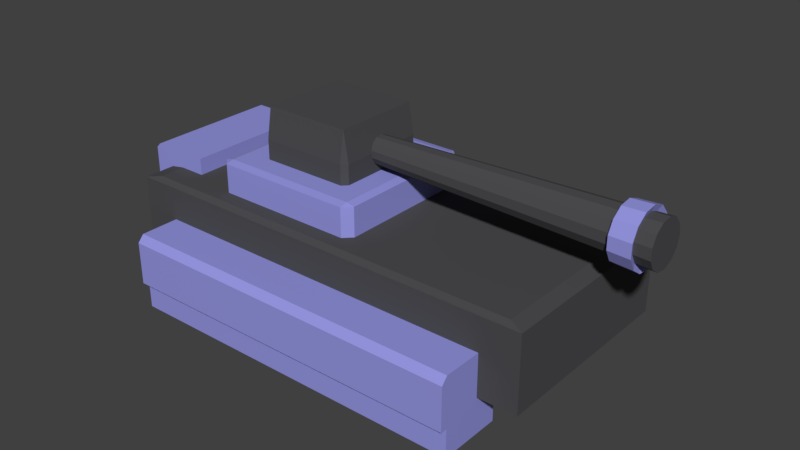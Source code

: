 # Source: tank.blend  (saved by Blender 2.80.75; exported with 4.5.12 LTS)
import bpy
from mathutils import Matrix  # noqa: F401  (used for matrix-valued properties, if any)

bpy.ops.wm.read_factory_settings(use_empty=True)
scene = bpy.context.scene
scene.name = 'Scene'

# ---- collections
col_collection_1 = bpy.data.collections.new('Collection 1'); scene.collection.children.link(col_collection_1)

# ---- materials (node trees are filled in below, after node groups)
mat_material_001 = bpy.data.materials.new('Material.001')
mat_material_001.use_transparent_shadow = False
mat_material_002 = bpy.data.materials.new('Material.002')
mat_material_002.alpha_threshold = 0.0
mat_material_002.use_transparent_shadow = False
mat_material_002.diffuse_color = (0.07534, 0.07509, 0.08001, 1.0)
mat_material_002.roughness = 0.5
mat_material_002.line_color = (0.0, 0.0, 0.0, 1.0)

# ---- material node trees
mat_material_001.use_nodes = True; mat_material_001.node_tree.nodes.clear()
_N = mat_material_001.node_tree.nodes; _L = mat_material_001.node_tree.links
n0 = _N.new('ShaderNodeOutputMaterial'); n0.name = 'Material Output'; n0.location = (300, 300)
n1 = _N.new('ShaderNodeBsdfPrincipled'); n1.name = 'Principled BSDF'; n1.location = (10, 300)
n1.distribution = 'GGX'
n1.subsurface_method = 'BURLEY'
n1.inputs[0].default_value = (0.3157, 0.3191, 0.8, 1.0)
n1.inputs[3].default_value = 1.45
n1.inputs[27].default_value = (0.0, 0.0, 0.0, 1.0)
n1.inputs[28].default_value = 1.0
_L.new(n1.outputs[0], n0.inputs[0])
n0.is_active_output = True

# ---- world
world_world = bpy.data.worlds.new('World'); scene.world = world_world
world_world.color = (0.05088, 0.05088, 0.05088)
world_world.use_sun_shadow = False
world_world.sun_shadow_jitter_overblur = 0.0
world_world.cycles.sampling_method = 'MANUAL'

# ---- meshes
me_cube_007 = bpy.data.meshes.new('Cube.007')
me_cube_007.from_pydata([(-1.0, -1.0, -1.0), (-1.0, 1.0, -1.0), (1.0, -1.0, -1.0), (1.0, -1.0, 1.0), (1.0, 1.0, -1.0), (1.0, 1.0, 1.0), (-0.8537, -1.0, 1.0), (-1.0, -1.0, 0.8537), (-1.0, 1.0, 0.8537), (-0.8537, 1.0, 1.0)], [], [(5, 9, 6, 3), (4, 5, 3, 2), (0, 7, 8, 1), (1, 4, 2, 0), (1, 8, 9, 5, 4), (6, 9, 8, 7), (2, 3, 6, 7, 0)])
me_cube_007.materials.append(mat_material_001)
me_cube_007.use_remesh_preserve_volume = False
me_cube_007.use_remesh_preserve_attributes = False
me_cube_007.use_mirror_vertex_groups = False
me_cube_007.update()
me_cube_006 = bpy.data.meshes.new('Cube.006')
me_cube_006.from_pydata([(1.0, 0.8084, -1.0), (1.0, -1.0, -1.0), (-1.0, -1.0, -1.0), (-1.0, 0.8084, -1.0), (1.0, -1.0, 1.0), (-1.0, -1.0, 1.0), (1.0, 1.0, 0.8222), (1.0, 0.8222, 1.0), (-1.0, 0.8222, 1.0), (-1.0, 1.0, 0.8222), (1.0, 1.0, -0.2742), (-1.0, 1.0, -0.2742), (1.0, 0.8084, -0.2725), (-1.0, 0.8084, -0.2725)], [], [(0, 1, 2, 3), (2, 5, 8, 9, 11, 13, 3), (7, 8, 5, 4), (1, 4, 5, 2), (0, 12, 10, 6, 7, 4, 1), (6, 9, 8, 7), (12, 0, 3, 13), (6, 10, 11, 9), (10, 12, 13, 11)])
me_cube_006.materials.append(mat_material_001)
me_cube_006.use_remesh_preserve_volume = False
me_cube_006.use_remesh_preserve_attributes = False
me_cube_006.use_mirror_vertex_groups = False
me_cube_006.update()
me_cube_005 = bpy.data.meshes.new('Cube.005')
me_cube_005.from_pydata([(1.0, 0.8084, -1.0), (1.0, -1.0, -1.0), (-1.0, -1.0, -1.0), (-1.0, 0.8084, -1.0), (1.0, -1.0, 1.0), (-1.0, -1.0, 1.0), (1.0, 1.0, 0.8222), (1.0, 0.8222, 1.0), (-1.0, 0.8222, 1.0), (-1.0, 1.0, 0.8222), (1.0, 1.0, -0.2742), (-1.0, 1.0, -0.2742), (1.0, 0.8084, -0.2725), (-1.0, 0.8084, -0.2725)], [], [(0, 1, 2, 3), (2, 5, 8, 9, 11, 13, 3), (7, 8, 5, 4), (1, 4, 5, 2), (0, 12, 10, 6, 7, 4, 1), (6, 9, 8, 7), (12, 0, 3, 13), (6, 10, 11, 9), (10, 12, 13, 11)])
me_cube_005.materials.append(mat_material_001)
me_cube_005.use_remesh_preserve_volume = False
me_cube_005.use_remesh_preserve_attributes = False
me_cube_005.use_mirror_vertex_groups = False
me_cube_005.update()
me_cylinder = bpy.data.meshes.new('Cylinder')
me_cylinder.from_pydata([(-8.922e-08, 0.13, -1.129), (-1.203e-07, 0.2251, 1.979), (0.06041, 0.1151, -1.129), (0.1046, 0.1993, 1.979), (0.107, 0.07385, -1.129), (0.1852, 0.1278, 1.979), (0.1291, 0.01567, -1.129), (0.2234, 0.02713, 1.979), (0.1216, -0.0461, -1.129), (0.2104, -0.07981, 1.979), (0.08621, -0.09731, -1.129), (0.1492, -0.1685, 1.979), (0.03111, -0.1262, -1.129), (0.05386, -0.2185, 1.979), (-0.03111, -0.1262, -1.129), (-0.05386, -0.2185, 1.979), (-0.08621, -0.09731, -1.129), (-0.1492, -0.1685, 1.979), (-0.1216, -0.0461, -1.129), (-0.2104, -0.07981, 1.979), (-0.1291, 0.01567, -1.129), (-0.2234, 0.02713, 1.979), (-0.107, 0.07385, -1.129), (-0.1852, 0.1278, 1.979), (-0.06041, 0.1151, -1.129), (-0.1046, 0.1993, 1.979), (-1.105e-07, 0.2173, 1.822), (0.101, 0.1924, 1.822), (0.1788, 0.1234, 1.822), (0.2157, 0.02619, 1.822), (0.2032, -0.07705, 1.822), (0.1441, -0.1626, 1.822), (0.052, -0.211, 1.822), (-0.052, -0.211, 1.822), (-0.1441, -0.1626, 1.822), (-0.2032, -0.07705, 1.822), (-0.2157, 0.02619, 1.822), (-0.1788, 0.1234, 1.822), (-0.101, 0.1924, 1.822), (0.09716, 0.1851, 1.655), (0.1721, 0.1188, 1.655), (0.2075, 0.0252, 1.655), (0.1955, -0.07414, 1.655), (0.1386, -0.1565, 1.655), (0.05003, -0.203, 1.655), (-0.05003, -0.203, 1.655), (-0.1386, -0.1565, 1.655), (-0.1955, -0.07414, 1.655), (-0.2075, 0.0252, 1.655), (-0.1721, 0.1188, 1.655), (-0.09716, 0.1851, 1.655), (-1.001e-07, 0.2091, 1.655), (-1.01e-07, 0.2671, 1.632), (-1.143e-07, 0.2776, 1.845), (-0.129, 0.2458, 1.845), (-0.2284, 0.1577, 1.845), (-0.2755, 0.03346, 1.845), (-0.2595, -0.09843, 1.845), (-0.1841, -0.2078, 1.845), (-0.06643, -0.2695, 1.845), (0.06643, -0.2695, 1.845), (0.1841, -0.2078, 1.845), (0.2595, -0.09843, 1.845), (0.2755, 0.03346, 1.845), (0.2284, 0.1577, 1.845), (0.129, 0.2458, 1.845), (0.1241, 0.2365, 1.632), (0.2198, 0.1517, 1.632), (0.2651, 0.03219, 1.632), (0.2497, -0.0947, 1.632), (0.1771, -0.1999, 1.632), (0.06391, -0.2593, 1.632), (-0.06391, -0.2593, 1.632), (-0.1771, -0.1999, 1.632), (-0.2497, -0.0947, 1.632), (-0.2651, 0.03219, 1.632), (-0.2198, 0.1517, 1.632), (-0.1241, 0.2365, 1.632)], [], [(26, 1, 3, 27), (27, 3, 5, 28), (28, 5, 7, 29), (29, 7, 9, 30), (30, 9, 11, 31), (31, 11, 13, 32), (32, 13, 15, 33), (33, 15, 17, 34), (34, 17, 19, 35), (35, 19, 21, 36), (36, 21, 23, 37), (3, 1, 25, 23, 21, 19, 17, 15, 13, 11, 9, 7, 5), (37, 23, 25, 38), (38, 25, 1, 26), (0, 2, 4, 6, 8, 10, 12, 14, 16, 18, 20, 22, 24), (29, 30, 62, 63), (44, 43, 70, 71), (37, 38, 54, 55), (51, 50, 77, 52), (30, 31, 61, 62), (43, 42, 69, 70), (38, 26, 53, 54), (50, 49, 76, 77), (31, 32, 60, 61), (42, 41, 68, 69), (49, 48, 75, 76), (32, 33, 59, 60), (41, 40, 67, 68), (0, 51, 39, 2), (2, 39, 40, 4), (4, 40, 41, 6), (6, 41, 42, 8), (8, 42, 43, 10), (10, 43, 44, 12), (12, 44, 45, 14), (14, 45, 46, 16), (16, 46, 47, 18), (18, 47, 48, 20), (20, 48, 49, 22), (22, 49, 50, 24), (24, 50, 51, 0), (77, 54, 53, 52), (76, 55, 54, 77), (75, 56, 55, 76), (74, 57, 56, 75), (73, 58, 57, 74), (72, 59, 58, 73), (71, 60, 59, 72), (70, 61, 60, 71), (69, 62, 61, 70), (68, 63, 62, 69), (67, 64, 63, 68), (66, 65, 64, 67), (52, 53, 65, 66), (36, 37, 55, 56), (45, 44, 71, 72), (28, 29, 63, 64), (35, 36, 56, 57), (46, 45, 72, 73), (27, 28, 64, 65), (39, 51, 52, 66), (34, 35, 57, 58), (47, 46, 73, 74), (26, 27, 65, 53), (40, 39, 66, 67), (33, 34, 58, 59), (48, 47, 74, 75)])
me_cylinder.polygons.foreach_set('material_index', [0, 0, 0, 0, 0, 0, 0, 0, 0, 0, 0, 0, 0, 0, 0, 1, 1, 1, 1, 1, 1, 1, 1, 1, 1, 1, 1, 1, 0, 0, 0, 0, 0, 0, 0, 0, 0, 0, 0, 0, 0, 1, 1, 1, 1, 1, 1, 1, 1, 1, 1, 1, 1, 1, 1, 1, 1, 1, 1, 1, 1, 1, 1, 1, 1, 1, 1])
me_cylinder.materials.append(mat_material_002)
me_cylinder.materials.append(mat_material_001)
me_cylinder.use_remesh_preserve_volume = False
me_cylinder.use_remesh_preserve_attributes = False
me_cylinder.use_mirror_vertex_groups = False
me_cylinder.update()
me_cube_003 = bpy.data.meshes.new('Cube.003')
me_cube_003.from_pydata([(-0.896, -0.896, -1.0), (-0.896, -1.0, -0.896), (-1.0, -0.896, -0.896), (-0.896, -1.0, 0.896), (-0.896, -0.896, 3.551), (-1.0, -0.896, 0.896), (-0.896, 0.896, -1.0), (-1.0, 0.896, -0.896), (-0.896, 1.0, -0.896), (-0.896, 0.896, 3.551), (-0.896, 1.0, 0.896), (-1.0, 0.896, 0.896), (0.896, -0.896, -1.0), (1.0, -0.896, -0.896), (0.896, -1.0, -0.896), (0.896, -0.896, 3.551), (0.896, -1.0, 0.896), (1.0, -0.896, 0.896), (0.896, 0.896, -1.0), (0.896, 1.0, -0.896), (1.0, 0.896, -0.896), (0.896, 0.896, 3.551), (1.0, 0.896, 0.896), (0.896, 1.0, 0.896)], [], [(14, 16, 3, 1), (20, 22, 17, 13), (21, 9, 4, 15), (2, 5, 11, 7), (8, 10, 23, 19), (0, 1, 2), (3, 4, 5), (6, 7, 8), (9, 10, 11), (12, 13, 14), (15, 16, 17), (18, 19, 20), (21, 22, 23), (6, 0, 2, 7), (1, 3, 5, 2), (4, 9, 11, 5), (10, 8, 7, 11), (18, 6, 8, 19), (9, 21, 23, 10), (22, 20, 19, 23), (12, 18, 20, 13), (21, 15, 17, 22), (16, 14, 13, 17), (0, 12, 14, 1), (15, 4, 3, 16), (6, 18, 12, 0)])
me_cube_003.materials.append(mat_material_002)
me_cube_003.use_remesh_preserve_volume = False
me_cube_003.use_remesh_preserve_attributes = False
me_cube_003.use_mirror_vertex_groups = False
me_cube_003.update()
me_cube_002 = bpy.data.meshes.new('Cube.002')
me_cube_002.from_pydata([(-0.896, -0.896, -1.0), (-0.896, -1.0, -0.896), (-1.0, -0.896, -0.896), (-0.896, -1.0, 0.896), (-0.896, -0.896, 1.0), (-1.0, -0.896, 0.896), (-0.896, 0.896, -1.0), (-1.0, 0.896, -0.896), (-0.896, 1.0, -0.896), (-0.896, 0.896, 1.0), (-0.896, 1.0, 0.896), (-1.0, 0.896, 0.896), (0.896, -0.896, -1.0), (1.0, -0.896, -0.896), (0.896, -1.0, -0.896), (0.896, -0.896, 1.0), (0.896, -1.0, 0.896), (1.0, -0.896, 0.896), (0.896, 0.896, -1.0), (0.896, 1.0, -0.896), (1.0, 0.896, -0.896), (0.896, 0.896, 1.0), (1.0, 0.896, 0.896), (0.896, 1.0, 0.896)], [], [(14, 16, 3, 1), (20, 22, 17, 13), (21, 9, 4, 15), (2, 5, 11, 7), (8, 10, 23, 19), (0, 1, 2), (3, 4, 5), (6, 7, 8), (9, 10, 11), (12, 13, 14), (15, 16, 17), (18, 19, 20), (21, 22, 23), (6, 0, 2, 7), (1, 3, 5, 2), (4, 9, 11, 5), (10, 8, 7, 11), (18, 6, 8, 19), (9, 21, 23, 10), (22, 20, 19, 23), (12, 18, 20, 13), (21, 15, 17, 22), (16, 14, 13, 17), (0, 12, 14, 1), (15, 4, 3, 16), (6, 18, 12, 0)])
me_cube_002.materials.append(mat_material_001)
me_cube_002.use_remesh_preserve_volume = False
me_cube_002.use_remesh_preserve_attributes = False
me_cube_002.use_mirror_vertex_groups = False
me_cube_002.update()
me_cube = bpy.data.meshes.new('Cube')
me_cube.from_pydata([(1.0, 1.0, -1.0), (1.0, -1.0, -1.0), (-1.0, -1.0, -1.0), (-1.0, 1.0, -1.0), (0.9301, 0.9301, 1.0), (1.0, 1.0, 0.9301), (0.9301, -0.9301, 1.0), (1.0, -1.0, 0.9301), (-0.9301, -0.9301, 1.0), (-1.0, -1.0, 0.9301), (-0.9301, 0.9301, 1.0), (-1.0, 1.0, 0.9301)], [], [(0, 1, 2, 3), (1, 7, 9, 2), (4, 10, 8, 6), (2, 9, 11, 3), (0, 5, 7, 1), (4, 6, 7, 5), (5, 11, 10, 4), (6, 8, 9, 7), (8, 10, 11, 9), (5, 0, 3, 11)])
me_cube.materials.append(mat_material_002)
me_cube.use_remesh_preserve_volume = False
me_cube.use_remesh_preserve_attributes = False
me_cube.use_mirror_vertex_groups = False
me_cube.update()

# ---- objects
ob_cube_006 = bpy.data.objects.new('Cube.006', me_cube_007)
ob_cube_005 = bpy.data.objects.new('Cube.005', me_cube_006)
ob_cube_004 = bpy.data.objects.new('Cube.004', me_cube_005)
ob_cylinder = bpy.data.objects.new('Cylinder', me_cylinder)
ob_cube_003 = bpy.data.objects.new('Cube.003', me_cube_003)
ob_cube_002 = bpy.data.objects.new('Cube.002', me_cube_002)
ob_cube = bpy.data.objects.new('Cube', me_cube)

# ---- transforms, parenting, visibility, modifiers, constraints
ob_cube_006.location = (-2.046, 0.0, 0.2381)
ob_cube_006.scale = (0.3157, 0.6772, 0.3157)
ob_cube_006.lineart.crease_threshold = 0.0
ob_cube_005.location = (0.0, -1.108, -0.3587)
ob_cube_005.rotation_euler = (0.0, -0.0, 3.142)
ob_cube_005.scale = (1.768, 0.3434, 0.3883)
ob_cube_005.lock_rotations_4d = False
ob_cube_005.empty_display_type = 'ARROWS'
ob_cube_005.lineart.crease_threshold = 0.0
ob_cube_004.location = (0.0, 1.048, -0.3587)
ob_cube_004.scale = (1.768, 0.3434, 0.3883)
ob_cube_004.lock_rotations_4d = False
ob_cube_004.empty_display_type = 'ARROWS'
ob_cube_004.lineart.crease_threshold = 0.0
ob_cylinder.location = (0.7434, 0.0, 0.8866)
ob_cylinder.rotation_euler = (-0.0, 1.571, 0.0)
ob_cylinder.lineart.crease_threshold = 0.0
ob_cube_003.location = (-0.5426, 0.0, 0.7887)
ob_cube_003.scale = (0.4898, 0.4898, 0.1156)
ob_cube_003.lineart.crease_threshold = 0.0
ob_cube_002.location = (-0.5426, 0.0, 0.5118)
ob_cube_002.scale = (0.7782, 0.7782, 0.1837)
ob_cube_002.lineart.crease_threshold = 0.0
ob_cube.location = (0.0, 0.0, 0.0)
ob_cube.scale = (2.15, 1.0, 0.3883)
ob_cube.lock_rotations_4d = False
ob_cube.empty_display_type = 'ARROWS'
ob_cube.lineart.crease_threshold = 0.0

# ---- collection membership
col_collection_1.objects.link(ob_cube_006)
col_collection_1.objects.link(ob_cube_005)
col_collection_1.objects.link(ob_cube_004)
col_collection_1.objects.link(ob_cylinder)
col_collection_1.objects.link(ob_cube_003)
col_collection_1.objects.link(ob_cube_002)
col_collection_1.objects.link(ob_cube)

# ---- scene / render settings (as saved in the file)
scene.frame_start = 1; scene.frame_end = 250; scene.frame_set(1)
scene.render.engine = 'BLENDER_EEVEE_NEXT'
scene.render.resolution_percentage = 50
scene.render.dither_intensity = 0.0
scene.render.film_transparent = True
scene.cycles.use_denoising = False
scene.cycles.samples = 128
scene.cycles.sampling_pattern = 'TABULATED_SOBOL'
scene.cycles.use_adaptive_sampling = False
scene.cycles.use_light_tree = False
scene.cycles.blur_glossy = 0.0
scene.cycles.sample_clamp_indirect = 0.0
scene.view_settings.view_transform = 'Standard'
bpy.context.view_layer.update()

# ---- added for rendering (the .blend has no active camera and no usable light): camera, sun
cam_auto = bpy.data.cameras.new('AutoCamera')
cam_auto.lens = 50.0
cam_auto.sensor_width = 36.0
cam_auto.clip_end = 1000.0
ob_auto_camera = bpy.data.objects.new('AutoCamera', cam_auto)
scene.collection.objects.link(ob_auto_camera)
ob_auto_camera.location = (5.86257, -6.84896, 4.77193)
ob_auto_camera.rotation_euler = (1.09748, -7.21219e-08, 0.694738)
scene.camera = ob_auto_camera
light_auto_sun = bpy.data.lights.new('AutoSun', 'SUN')
light_auto_sun.energy = 3.0
light_auto_sun.angle = 0.0523599
ob_auto_sun = bpy.data.objects.new('AutoSun', light_auto_sun)
scene.collection.objects.link(ob_auto_sun)
ob_auto_sun.rotation_euler = (0.872665, 0.174533, 0.523599)
bpy.context.view_layer.update()
